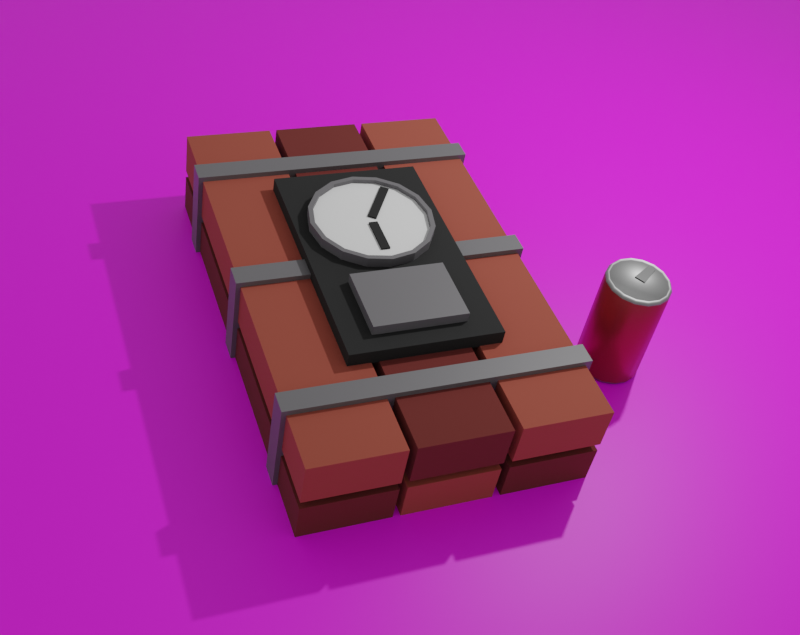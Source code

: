 # Source: thumbnail.blend  (saved by Blender 2.80.74; exported with 4.5.12 LTS)
import bpy
from mathutils import Matrix  # noqa: F401  (used for matrix-valued properties, if any)

bpy.ops.wm.read_factory_settings(use_empty=True)
scene = bpy.context.scene
scene.name = 'Scene'

# ---- collections
col_collection = bpy.data.collections.new('Collection'); scene.collection.children.link(col_collection)

# ---- images (referenced by path relative to the original .blend; pixels are not part of the script)
import os
ASSET_DIR = os.environ.get("B2B_ASSET_DIR", "")  # directory of the original .blend (textures are referenced by path, not embedded)
HERE = os.path.dirname(os.path.abspath(__file__))  # packed textures are extracted next to this script under _unpacked/

def load_image(name, relpath, width, height, colorspace="sRGB"):
    """Load a texture the original file referenced (path relative to the .blend, or extracted next to this script)."""
    p = next((c for c in (os.path.join(HERE, relpath), os.path.join(ASSET_DIR, relpath)) if relpath and os.path.exists(c)), "")
    if p:
        img = bpy.data.images.load(p, check_existing=True)
        img.name = name
    else:  # same state as the original file: an image datablock whose file is absent (Cycles renders it pink)
        img = bpy.data.images.new(name, width, height)
        img.source = "FILE"
        img.filepath = "//" + (relpath or name)
    img.colorspace_settings.name = colorspace
    return img
img_diff = load_image('Diff', '', 1024, 1024, 'sRGB')

# ---- materials (node trees are filled in below, after node groups)
mat_material_001 = bpy.data.materials.new('Material.001')
mat_material_001.use_transparent_shadow = False
mat_material_002 = bpy.data.materials.new('Material.002')
mat_material_002.use_transparent_shadow = False
mat_material_003 = bpy.data.materials.new('Material.003')
mat_material_003.use_transparent_shadow = False
mat_material_004 = bpy.data.materials.new('Material.004')
mat_material_004.use_transparent_shadow = False
mat_material_005 = bpy.data.materials.new('Material.005')
mat_material_005.use_transparent_shadow = False
mat_mat_1 = bpy.data.materials.new('Mat 1')
mat_mat_1.alpha_threshold = 0.0
mat_mat_1.use_transparent_shadow = False
mat_mat_1.diffuse_color = (0.281, 0.281, 0.281, 1.0)
mat_mat_1.roughness = 0.5
mat_mat_2 = bpy.data.materials.new('Mat 2')
mat_mat_2.alpha_threshold = 0.0
mat_mat_2.use_transparent_shadow = False
mat_mat_2.diffuse_color = (0.3424, 0.02971, 0.03982, 1.0)
mat_mat_2.roughness = 0.5
mat_mat_3 = bpy.data.materials.new('Mat 3')
mat_mat_3.alpha_threshold = 0.0
mat_mat_3.use_transparent_shadow = False
mat_mat_3.diffuse_color = (0.1193, 0.1193, 0.1193, 1.0)
mat_mat_3.roughness = 0.5
mat_material_006 = bpy.data.materials.new('Material.006')
mat_material_006.use_transparent_shadow = False

# ---- material node trees
mat_material_001.use_nodes = True; mat_material_001.node_tree.nodes.clear()
_N = mat_material_001.node_tree.nodes; _L = mat_material_001.node_tree.links
n0 = _N.new('ShaderNodeOutputMaterial'); n0.name = 'Material Output'; n0.location = (300, 300)
n1 = _N.new('ShaderNodeBsdfPrincipled'); n1.name = 'Principled BSDF'; n1.location = (10, 300)
n1.distribution = 'GGX'
n1.subsurface_method = 'BURLEY'
n1.inputs[0].default_value = (0.3278, 0.06663, 0.04374, 1.0)
n1.inputs[2].default_value = 1.0
n1.inputs[3].default_value = 1.45
n1.inputs[27].default_value = (0.0, 0.0, 0.0, 1.0)
n1.inputs[28].default_value = 1.0
_L.new(n1.outputs[0], n0.inputs[0])
n0.is_active_output = True
mat_material_002.use_nodes = True; mat_material_002.node_tree.nodes.clear()
_N = mat_material_002.node_tree.nodes; _L = mat_material_002.node_tree.links
n0 = _N.new('ShaderNodeOutputMaterial'); n0.name = 'Material Output'; n0.location = (300, 300)
n1 = _N.new('ShaderNodeBsdfPrincipled'); n1.name = 'Principled BSDF'; n1.location = (10, 300)
n1.distribution = 'GGX'
n1.subsurface_method = 'BURLEY'
n1.inputs[0].default_value = (0.1384, 0.02122, 0.01764, 1.0)
n1.inputs[2].default_value = 1.0
n1.inputs[3].default_value = 1.45
n1.inputs[27].default_value = (0.0, 0.0, 0.0, 1.0)
n1.inputs[28].default_value = 1.0
_L.new(n1.outputs[0], n0.inputs[0])
n0.is_active_output = True
mat_material_003.use_nodes = True; mat_material_003.node_tree.nodes.clear()
_N = mat_material_003.node_tree.nodes; _L = mat_material_003.node_tree.links
n0 = _N.new('ShaderNodeOutputMaterial'); n0.name = 'Material Output'; n0.location = (300, 300)
n1 = _N.new('ShaderNodeBsdfPrincipled'); n1.name = 'Principled BSDF'; n1.location = (10, 300)
n1.distribution = 'GGX'
n1.subsurface_method = 'BURLEY'
n1.inputs[0].default_value = (0.1301, 0.1248, 0.1329, 1.0)
n1.inputs[3].default_value = 1.45
n1.inputs[27].default_value = (0.0, 0.0, 0.0, 1.0)
n1.inputs[28].default_value = 1.0
_L.new(n1.outputs[0], n0.inputs[0])
n0.is_active_output = True
mat_material_004.use_nodes = True; mat_material_004.node_tree.nodes.clear()
_N = mat_material_004.node_tree.nodes; _L = mat_material_004.node_tree.links
n0 = _N.new('ShaderNodeOutputMaterial'); n0.name = 'Material Output'; n0.location = (300, 300)
n1 = _N.new('ShaderNodeBsdfPrincipled'); n1.name = 'Principled BSDF'; n1.location = (10, 300)
n1.distribution = 'GGX'
n1.subsurface_method = 'BURLEY'
n1.inputs[0].default_value = (0.01229, 0.01229, 0.01229, 1.0)
n1.inputs[2].default_value = 0.9
n1.inputs[3].default_value = 1.45
n1.inputs[27].default_value = (0.0, 0.0, 0.0, 1.0)
n1.inputs[28].default_value = 1.0
_L.new(n1.outputs[0], n0.inputs[0])
n0.is_active_output = True
mat_material_005.use_nodes = True; mat_material_005.node_tree.nodes.clear()
_N = mat_material_005.node_tree.nodes; _L = mat_material_005.node_tree.links
n0 = _N.new('ShaderNodeOutputMaterial'); n0.name = 'Material Output'; n0.location = (300, 300)
n1 = _N.new('ShaderNodeBsdfPrincipled'); n1.name = 'Principled BSDF'; n1.location = (10, 300)
n1.distribution = 'GGX'
n1.subsurface_method = 'BURLEY'
n1.inputs[0].default_value = (0.7991, 0.7991, 0.7991, 1.0)
n1.inputs[3].default_value = 1.45
n1.inputs[27].default_value = (0.0, 0.0, 0.0, 1.0)
n1.inputs[28].default_value = 1.0
_L.new(n1.outputs[0], n0.inputs[0])
n0.is_active_output = True
mat_mat_1.use_nodes = True; mat_mat_1.node_tree.nodes.clear()
_N = mat_mat_1.node_tree.nodes; _L = mat_mat_1.node_tree.links
n0 = _N.new('ShaderNodeOutputMaterial'); n0.name = 'Material Output'; n0.location = (300, 300)
n1 = _N.new('ShaderNodeBsdfPrincipled'); n1.name = 'Principled BSDF'; n1.location = (10, 300)
n1.distribution = 'GGX'
n1.subsurface_method = 'BURLEY'
n1.inputs[0].default_value = (0.281, 0.281, 0.281, 1.0)
n1.inputs[1].default_value = 0.9
n1.inputs[3].default_value = 1.45
n1.inputs[27].default_value = (0.0, 0.0, 0.0, 1.0)
n1.inputs[28].default_value = 1.0
_L.new(n1.outputs[0], n0.inputs[0])
n0.is_active_output = True
mat_mat_2.use_nodes = True; mat_mat_2.node_tree.nodes.clear()
_N = mat_mat_2.node_tree.nodes; _L = mat_mat_2.node_tree.links
n0 = _N.new('ShaderNodeOutputMaterial'); n0.name = 'Material Output'; n0.location = (300, 300)
n1 = _N.new('ShaderNodeBsdfPrincipled'); n1.name = 'Principled BSDF'; n1.location = (10, 300)
n1.distribution = 'GGX'
n1.subsurface_method = 'BURLEY'
n1.inputs[0].default_value = (0.3424, 0.02971, 0.03982, 1.0)
n1.inputs[1].default_value = 0.5
n1.inputs[2].default_value = 0.35
n1.inputs[3].default_value = 1.45
n1.inputs[27].default_value = (0.0, 0.0, 0.0, 1.0)
n1.inputs[28].default_value = 1.0
_L.new(n1.outputs[0], n0.inputs[0])
n0.is_active_output = True
mat_mat_3.use_nodes = True; mat_mat_3.node_tree.nodes.clear()
_N = mat_mat_3.node_tree.nodes; _L = mat_mat_3.node_tree.links
n0 = _N.new('ShaderNodeOutputMaterial'); n0.name = 'Material Output'; n0.location = (300, 300)
n1 = _N.new('ShaderNodeBsdfPrincipled'); n1.name = 'Principled BSDF'; n1.location = (10, 300)
n1.distribution = 'GGX'
n1.subsurface_method = 'BURLEY'
n1.inputs[0].default_value = (0.1193, 0.1193, 0.1193, 1.0)
n1.inputs[1].default_value = 0.8
n1.inputs[2].default_value = 0.4
n1.inputs[3].default_value = 1.45
n1.inputs[27].default_value = (0.0, 0.0, 0.0, 1.0)
n1.inputs[28].default_value = 1.0
_L.new(n1.outputs[0], n0.inputs[0])
n0.is_active_output = True
mat_material_006.use_nodes = True; mat_material_006.node_tree.nodes.clear()
_N = mat_material_006.node_tree.nodes; _L = mat_material_006.node_tree.links
n0 = _N.new('ShaderNodeOutputMaterial'); n0.name = 'Material Output'; n0.location = (300, 300)
n1 = _N.new('ShaderNodeBsdfPrincipled'); n1.name = 'Principled BSDF'; n1.location = (10, 300)
n1.distribution = 'GGX'
n1.subsurface_method = 'BURLEY'
n1.inputs[3].default_value = 1.45
n1.inputs[27].default_value = (0.0, 0.0, 0.0, 1.0)
n1.inputs[28].default_value = 1.0
n2 = _N.new('ShaderNodeTexImage'); n2.name = 'Image Texture'; n2.location = (-280, 280)
n2.image = img_diff
_L.new(n1.outputs[0], n0.inputs[0])
_L.new(n2.outputs[0], n1.inputs[0])
n0.is_active_output = True

# ---- world
world_world = bpy.data.worlds.new('World'); scene.world = world_world
world_world.use_nodes = True; world_world.node_tree.nodes.clear()
_N = world_world.node_tree.nodes; _L = world_world.node_tree.links
n0 = _N.new('ShaderNodeOutputWorld'); n0.name = 'World Output'; n0.location = (300, 300)
n1 = _N.new('ShaderNodeBackground'); n1.name = 'Background'; n1.location = (10, 300)
n1.inputs[0].default_value = (0.3931, 0.3931, 0.3931, 1.0)
_L.new(n1.outputs[0], n0.inputs[0])
n0.is_active_output = True
world_world.color = (0.05088, 0.05088, 0.05088)
world_world.use_sun_shadow = False
world_world.sun_shadow_jitter_overblur = 0.0

# ---- cameras
cam_camera = bpy.data.cameras.new('Camera')
cam_camera.clip_end = 100.0
cam_camera.lens = 50.0
cam_camera.ortho_scale = 7.314

# ---- lights
light_light = bpy.data.lights.new('Light', 'POINT')
light_light.transmission_factor = 0.0
light_light.energy = 1000.0
light_light.shadow_soft_size = 0.1
light_light.shadow_maximum_resolution = 0.006
light_light.use_absolute_resolution = True

# ---- meshes
me_cube_001 = bpy.data.meshes.new('Cube.001')
me_cube_001.from_pydata([(-3.178, -1.001, -2.404), (-3.178, -1.001, -0.4041), (-3.178, 0.9993, -2.404), (-3.178, 0.9993, -0.4041), (-1.178, -1.001, -2.404), (-1.178, -1.001, -0.4041), (-1.178, 0.9993, -2.404), (-1.178, 0.9993, -0.4041), (-1.012, -1.001, -2.404), (-1.012, -1.001, -0.4041), (-1.012, 0.9993, -2.404), (-1.012, 0.9993, -0.4041), (0.9884, -1.001, -2.404), (0.9884, -1.001, -0.4041), (0.9884, 0.9993, -2.404), (0.9884, 0.9993, -0.4041), (1.172, -1.001, -2.404), (1.172, -1.001, -0.4041), (1.172, 0.9993, -2.404), (1.172, 0.9993, -0.4041), (3.172, -1.001, -2.404), (3.172, -1.001, -0.4041), (3.172, 0.9993, -2.404), (3.172, 0.9993, -0.4041), (-3.178, -1.001, -0.009279), (-3.178, -1.001, 1.991), (-3.178, 0.9993, -0.009279), (-3.178, 0.9993, 1.991), (-1.178, -1.001, -0.009279), (-1.178, -1.001, 1.991), (-1.178, 0.9993, -0.009279), (-1.178, 0.9993, 1.991), (-1.012, -1.001, -0.009279), (-1.012, -1.001, 1.991), (-1.012, 0.9993, -0.009279), (-1.012, 0.9993, 1.991), (0.9884, -1.001, -0.009279), (0.9884, -1.001, 1.991), (0.9884, 0.9993, -0.009279), (0.9884, 0.9993, 1.991), (1.172, -1.001, -0.009279), (1.172, -1.001, 1.991), (1.172, 0.9993, -0.009279), (1.172, 0.9993, 1.991), (3.172, -1.001, -0.009279), (3.172, -1.001, 1.991), (3.172, 0.9993, -0.009279), (3.172, 0.9993, 1.991), (-3.28, -0.7463, 2.242), (-3.28, -0.7463, -2.552), (-3.28, -0.6504, 2.242), (-3.28, -0.6504, -2.552), (3.29, -0.7463, 2.242), (3.29, -0.7463, -2.552), (3.29, -0.6504, 2.242), (3.29, -0.6504, -2.552), (-3.28, -0.04635, 2.242), (-3.28, -0.04635, -2.552), (-3.28, 0.04953, 2.242), (-3.28, 0.04953, -2.552), (3.29, -0.04635, 2.242), (3.29, -0.04635, -2.552), (3.29, 0.04953, 2.242), (3.29, 0.04953, -2.552), (-3.28, 0.654, 2.242), (-3.28, 0.654, -2.552), (-3.28, 0.7498, 2.242), (-3.28, 0.7498, -2.552), (3.29, 0.654, 2.242), (3.29, 0.654, -2.552), (3.29, 0.7498, 2.242), (3.29, 0.7498, -2.552), (-1.688, -0.5543, 1.951), (-1.688, -0.5543, 2.625), (-1.688, 0.553, 1.951), (-1.688, 0.553, 2.625), (1.682, -0.5543, 1.951), (1.682, -0.5543, 2.625), (1.682, 0.553, 1.951), (1.682, 0.553, 2.625), (-0.007533, 0.4607, 2.516), (-0.5453, 0.4393, 2.516), (-1.001, 0.3784, 2.516), (-1.306, 0.2872, 2.516), (-1.413, 0.1797, 2.516), (-1.306, 0.07212, 2.516), (-1.001, -0.01906, 2.516), (-0.5453, -0.07998, 2.516), (-0.007534, -0.1014, 2.516), (0.5302, -0.07998, 2.516), (0.9861, -0.01906, 2.516), (1.291, 0.07212, 2.516), (1.398, 0.1797, 2.516), (1.291, 0.2872, 2.516), (0.9861, 0.3784, 2.516), (0.5302, 0.4393, 2.516), (-0.007533, 0.4607, 3.093), (-0.5453, 0.4393, 3.093), (-1.001, 0.3784, 3.093), (-1.306, 0.2872, 3.093), (-1.413, 0.1797, 3.093), (-1.306, 0.07212, 3.093), (-1.001, -0.01906, 3.093), (-0.5453, -0.07998, 3.093), (-0.007534, -0.1014, 3.093), (0.5302, -0.07998, 3.093), (0.9861, -0.01906, 3.093), (1.291, 0.07212, 3.093), (1.398, 0.1797, 3.093), (1.291, 0.2872, 3.093), (0.9861, 0.3784, 3.093), (0.5302, 0.4393, 3.093), (-0.007533, 0.4394, 3.093), (-0.5045, 0.4196, 3.093), (-0.9258, 0.3633, 3.093), (-1.207, 0.2791, 3.093), (-1.306, 0.1797, 3.093), (-1.207, 0.08027, 3.093), (-0.9258, -0.00399, 3.093), (-0.5045, -0.06029, 3.093), (-0.007534, -0.08006, 3.093), (0.4894, -0.06029, 3.093), (0.9107, -0.00399, 3.093), (1.192, 0.08027, 3.093), (1.291, 0.1797, 3.093), (1.192, 0.2791, 3.093), (0.9107, 0.3633, 3.093), (0.4894, 0.4196, 3.093), (-0.007533, 0.4394, 2.897), (-0.5045, 0.4196, 2.897), (-0.9258, 0.3633, 2.897), (-1.207, 0.2791, 2.897), (-1.306, 0.1797, 2.897), (-1.207, 0.08027, 2.897), (-0.9258, -0.00399, 2.897), (-0.5045, -0.06029, 2.897), (-0.007534, -0.08006, 2.897), (0.4894, -0.06029, 2.897), (0.9107, -0.00399, 2.897), (1.192, 0.08027, 2.897), (1.291, 0.1797, 2.897), (1.192, 0.2791, 2.897), (0.9107, 0.3633, 2.897), (0.4894, 0.4196, 2.897), (-1.069, -0.4674, 2.465), (-1.069, -0.4674, 3.084), (-1.069, -0.1577, 2.465), (-1.069, -0.1577, 3.084), (1.013, -0.4674, 2.465), (1.013, -0.4674, 3.084), (1.013, -0.1577, 2.465), (1.013, -0.1577, 3.084), (-0.1153, -0.01791, 2.882), (-0.1153, -0.01791, 2.982), (-0.1153, 0.1561, 2.882), (-0.1153, 0.1561, 2.982), (0.08468, -0.01791, 2.882), (0.08468, -0.01791, 2.982), (0.08468, 0.1561, 2.882), (0.08468, 0.1561, 2.982), (-0.06541, 0.2014, 2.879), (-0.06541, 0.2014, 2.979), (0.5502, 0.3891, 2.879), (0.5502, 0.3891, 2.979), (0.1018, 0.1795, 2.879), (0.1018, 0.1795, 2.979), (0.7174, 0.3672, 2.879), (0.7174, 0.3672, 2.979)], [], [(0, 1, 3, 2), (2, 3, 7, 6), (6, 7, 5, 4), (4, 5, 1, 0), (2, 6, 4, 0), (7, 3, 1, 5), (8, 9, 11, 10), (10, 11, 15, 14), (14, 15, 13, 12), (12, 13, 9, 8), (10, 14, 12, 8), (15, 11, 9, 13), (16, 17, 19, 18), (18, 19, 23, 22), (22, 23, 21, 20), (20, 21, 17, 16), (18, 22, 20, 16), (23, 19, 17, 21), (24, 25, 27, 26), (26, 27, 31, 30), (30, 31, 29, 28), (28, 29, 25, 24), (26, 30, 28, 24), (31, 27, 25, 29), (32, 33, 35, 34), (34, 35, 39, 38), (38, 39, 37, 36), (36, 37, 33, 32), (34, 38, 36, 32), (39, 35, 33, 37), (40, 41, 43, 42), (42, 43, 47, 46), (46, 47, 45, 44), (44, 45, 41, 40), (42, 46, 44, 40), (47, 43, 41, 45), (48, 50, 51, 49), (50, 54, 55, 51), (54, 52, 53, 55), (52, 48, 49, 53), (50, 48, 52, 54), (55, 53, 49, 51), (56, 58, 59, 57), (58, 62, 63, 59), (62, 60, 61, 63), (60, 56, 57, 61), (58, 56, 60, 62), (63, 61, 57, 59), (64, 66, 67, 65), (66, 70, 71, 67), (70, 68, 69, 71), (68, 64, 65, 69), (66, 64, 68, 70), (71, 69, 65, 67), (72, 73, 75, 74), (74, 75, 79, 78), (78, 79, 77, 76), (76, 77, 73, 72), (74, 78, 76, 72), (79, 75, 73, 77), (84, 100, 99, 83), (92, 108, 107, 91), (85, 101, 100, 84), (93, 109, 108, 92), (86, 102, 101, 85), (94, 110, 109, 93), (87, 103, 102, 86), (95, 111, 110, 94), (88, 104, 103, 87), (81, 97, 96, 80), (80, 96, 111, 95), (89, 105, 104, 88), (82, 98, 97, 81), (90, 106, 105, 89), (83, 99, 98, 82), (91, 107, 106, 90), (99, 115, 114, 98), (107, 123, 122, 106), (100, 116, 115, 99), (108, 124, 123, 107), (101, 117, 116, 100), (109, 125, 124, 108), (102, 118, 117, 101), (110, 126, 125, 109), (103, 119, 118, 102), (111, 127, 126, 110), (104, 120, 119, 103), (97, 113, 112, 96), (96, 112, 127, 111), (105, 121, 120, 104), (98, 114, 113, 97), (106, 122, 121, 105), (120, 136, 135, 119), (113, 129, 128, 112), (112, 128, 143, 127), (121, 137, 136, 120), (114, 130, 129, 113), (122, 138, 137, 121), (115, 131, 130, 114), (123, 139, 138, 122), (116, 132, 131, 115), (124, 140, 139, 123), (117, 133, 132, 116), (125, 141, 140, 124), (118, 134, 133, 117), (126, 142, 141, 125), (119, 135, 134, 118), (127, 143, 142, 126), (129, 130, 131, 132, 133, 134, 135, 136, 137, 138, 139, 140, 141, 142, 143, 128), (144, 145, 147, 146), (146, 147, 151, 150), (150, 151, 149, 148), (148, 149, 145, 144), (146, 150, 148, 144), (151, 147, 145, 149), (152, 153, 155, 154), (154, 155, 159, 158), (158, 159, 157, 156), (156, 157, 153, 152), (154, 158, 156, 152), (159, 155, 153, 157), (160, 161, 163, 162), (162, 163, 167, 166), (166, 167, 165, 164), (164, 165, 161, 160), (162, 166, 164, 160), (167, 163, 161, 165)])
me_cube_001.polygons.foreach_set('material_index', [1, 1, 1, 1, 1, 1, 0, 0, 0, 0, 0, 0, 1, 1, 1, 1, 1, 1, 0, 0, 0, 0, 0, 0, 1, 1, 1, 1, 1, 1, 0, 0, 0, 0, 0, 0, 2, 2, 2, 2, 2, 2, 2, 2, 2, 2, 2, 2, 2, 2, 2, 2, 2, 2, 3, 3, 3, 3, 3, 3, 2, 2, 2, 2, 2, 2, 2, 2, 2, 2, 2, 2, 2, 2, 2, 2, 2, 2, 2, 2, 2, 2, 2, 2, 2, 2, 2, 2, 2, 2, 2, 2, 2, 2, 2, 2, 2, 2, 2, 2, 2, 2, 2, 2, 2, 2, 2, 2, 4, 2, 2, 2, 2, 2, 2, 3, 3, 3, 3, 3, 3, 3, 3, 3, 3, 3, 3])
me_cube_001.materials.append(mat_material_001)
me_cube_001.materials.append(mat_material_002)
me_cube_001.materials.append(mat_material_003)
me_cube_001.materials.append(mat_material_004)
me_cube_001.materials.append(mat_material_005)
me_cube_001.use_remesh_preserve_volume = False
me_cube_001.use_remesh_preserve_attributes = False
me_cube_001.use_mirror_vertex_groups = False
me_cube_001.update()
me_cylinder = bpy.data.meshes.new('Cylinder')
me_cylinder.from_pydata([(7.615e-08, 0.3195, -0.4383), (7.615e-08, 0.3195, 0.5526), (0.1167, 0.2963, -0.4383), (0.1167, 0.2963, 0.5526), (0.2155, 0.2302, -0.4383), (0.2155, 0.2302, 0.5526), (0.2816, 0.1313, -0.4383), (0.2816, 0.1313, 0.5526), (0.3048, 0.01466, -0.4383), (0.3048, 0.01466, 0.5526), (0.2816, -0.102, -0.4383), (0.2816, -0.102, 0.5526), (0.2155, -0.2009, -0.4383), (0.2155, -0.2009, 0.5526), (0.1167, -0.267, -0.4383), (0.1167, -0.267, 0.5526), (1.222e-07, -0.2902, -0.4383), (1.222e-07, -0.2902, 0.5526), (-0.1167, -0.267, -0.4383), (-0.1167, -0.267, 0.5526), (-0.2155, -0.2009, -0.4383), (-0.2155, -0.2009, 0.5526), (-0.2816, -0.102, -0.4383), (-0.2816, -0.102, 0.5526), (-0.3048, 0.01466, -0.4383), (-0.3048, 0.01466, 0.5526), (-0.2816, 0.1313, -0.4383), (-0.2816, 0.1313, 0.5526), (-0.2155, 0.2302, -0.4383), (-0.2155, 0.2302, 0.5526), (-0.1167, 0.2963, -0.4383), (-0.1167, 0.2963, 0.5526), (7.715e-08, 0.2926, 0.5878), (0.1064, 0.2715, 0.5878), (0.1965, 0.2112, 0.5878), (0.2568, 0.121, 0.5878), (0.2779, 0.01466, 0.5878), (0.2568, -0.0917, 0.5878), (0.1965, -0.1819, 0.5878), (0.1064, -0.2421, 0.5878), (1.191e-07, -0.2633, 0.5878), (-0.1064, -0.2421, 0.5878), (-0.1965, -0.1819, 0.5878), (-0.2568, -0.0917, 0.5878), (-0.2779, 0.01466, 0.5878), (-0.2568, 0.121, 0.5878), (-0.1965, 0.2112, 0.5878), (-0.1064, 0.2715, 0.5878), (7.824e-08, 0.2817, 0.5687), (0.1022, 0.2614, 0.5687), (0.1888, 0.2035, 0.5687), (0.2467, 0.1169, 0.5687), (0.2671, 0.01466, 0.5687), (0.2467, -0.08754, 0.5687), (0.1888, -0.1742, 0.5687), (0.1022, -0.2321, 0.5687), (1.186e-07, -0.2524, 0.5687), (-0.1022, -0.2321, 0.5687), (-0.1888, -0.1742, 0.5687), (-0.2467, -0.08754, 0.5687), (-0.2671, 0.01466, 0.5687), (-0.2467, 0.1169, 0.5687), (-0.1888, 0.2035, 0.5687), (-0.1022, 0.2614, 0.5687), (7.671e-08, 0.3043, -0.4657), (0.1108, 0.2822, -0.4657), (0.2048, 0.2194, -0.4657), (0.2676, 0.1255, -0.4657), (0.2896, 0.01466, -0.4657), (0.2676, -0.09617, -0.4657), (0.2048, -0.1901, -0.4657), (0.1108, -0.2529, -0.4657), (1.204e-07, -0.275, -0.4657), (-0.1108, -0.2529, -0.4657), (-0.2048, -0.1901, -0.4657), (-0.2676, -0.09617, -0.4657), (-0.2896, 0.01466, -0.4657), (-0.2676, 0.1255, -0.4657), (-0.2048, 0.2194, -0.4657), (-0.1108, 0.2822, -0.4657), (7.758e-08, 0.2832, -0.4468), (0.1028, 0.2627, -0.4468), (0.1899, 0.2045, -0.4468), (0.2481, 0.1174, -0.4468), (0.2685, 0.01466, -0.4468), (0.2481, -0.0881, -0.4468), (0.1899, -0.1752, -0.4468), (0.1028, -0.2334, -0.4468), (1.181e-07, -0.2539, -0.4468), (-0.1028, -0.2334, -0.4468), (-0.1899, -0.1752, -0.4468), (-0.2481, -0.0881, -0.4468), (-0.2685, 0.01466, -0.4468), (-0.2481, 0.1174, -0.4468), (-0.1899, 0.2045, -0.4468), (-0.1028, 0.2627, -0.4468), (-0.04981, 0.02616, 0.5651), (-0.04981, 0.02616, 0.5794), (-0.03557, 0.2498, 0.5651), (-0.03557, 0.2498, 0.5794), (0.04981, 0.02616, 0.5651), (0.04981, 0.02616, 0.5794), (0.03557, 0.2498, 0.5651), (0.03557, 0.2498, 0.5794)], [], [(0, 1, 3, 2), (2, 3, 5, 4), (4, 5, 7, 6), (6, 7, 9, 8), (8, 9, 11, 10), (10, 11, 13, 12), (12, 13, 15, 14), (14, 15, 17, 16), (16, 17, 19, 18), (18, 19, 21, 20), (20, 21, 23, 22), (22, 23, 25, 24), (24, 25, 27, 26), (26, 27, 29, 28), (7, 5, 34, 35), (28, 29, 31, 30), (30, 31, 1, 0), (10, 12, 70, 69), (45, 44, 60, 61), (17, 15, 39, 40), (3, 1, 32, 33), (27, 25, 44, 45), (13, 11, 37, 38), (23, 21, 42, 43), (1, 31, 47, 32), (9, 7, 35, 36), (19, 17, 40, 41), (29, 27, 45, 46), (5, 3, 33, 34), (15, 13, 38, 39), (25, 23, 43, 44), (11, 9, 36, 37), (21, 19, 41, 42), (31, 29, 46, 47), (49, 48, 63, 62, 61, 60, 59, 58, 57, 56, 55, 54, 53, 52, 51, 50), (38, 37, 53, 54), (46, 45, 61, 62), (39, 38, 54, 55), (47, 46, 62, 63), (40, 39, 55, 56), (33, 32, 48, 49), (32, 47, 63, 48), (41, 40, 56, 57), (34, 33, 49, 50), (42, 41, 57, 58), (35, 34, 50, 51), (43, 42, 58, 59), (36, 35, 51, 52), (44, 43, 59, 60), (37, 36, 52, 53), (71, 72, 88, 87), (20, 22, 75, 74), (30, 0, 64, 79), (6, 8, 68, 67), (16, 18, 73, 72), (26, 28, 78, 77), (2, 4, 66, 65), (12, 14, 71, 70), (22, 24, 76, 75), (8, 10, 69, 68), (18, 20, 74, 73), (28, 30, 79, 78), (4, 6, 67, 66), (14, 16, 72, 71), (0, 2, 65, 64), (24, 26, 77, 76), (80, 81, 82, 83, 84, 85, 86, 87, 88, 89, 90, 91, 92, 93, 94, 95), (64, 65, 81, 80), (79, 64, 80, 95), (72, 73, 89, 88), (65, 66, 82, 81), (73, 74, 90, 89), (66, 67, 83, 82), (74, 75, 91, 90), (67, 68, 84, 83), (75, 76, 92, 91), (68, 69, 85, 84), (76, 77, 93, 92), (69, 70, 86, 85), (77, 78, 94, 93), (70, 71, 87, 86), (78, 79, 95, 94), (96, 97, 99, 98), (98, 99, 103, 102), (102, 103, 101, 100), (100, 101, 97, 96), (98, 102, 100, 96), (103, 99, 97, 101)])
me_cylinder.polygons.foreach_set('use_smooth', [1, 1, 1, 1, 1, 1, 1, 1, 1, 1, 1, 1, 1, 1, 1, 1, 1, 1, 1, 1, 1, 1, 1, 1, 1, 1, 1, 1, 1, 1, 1, 1, 1, 1, 1, 1, 1, 1, 1, 1, 1, 1, 1, 1, 1, 1, 1, 1, 1, 1, 1, 1, 1, 1, 1, 1, 1, 1, 1, 1, 1, 1, 1, 1, 1, 1, 1, 1, 1, 1, 1, 1, 1, 1, 1, 1, 1, 1, 1, 1, 1, 1, 0, 0, 0, 0, 0, 0])
me_cylinder.polygons.foreach_set('material_index', [1, 1, 1, 1, 1, 1, 1, 1, 1, 1, 1, 1, 1, 1, 0, 1, 1, 0, 0, 0, 0, 0, 0, 0, 0, 0, 0, 0, 0, 0, 0, 0, 0, 0, 0, 0, 0, 0, 0, 0, 0, 0, 0, 0, 0, 0, 0, 0, 0, 0, 0, 0, 0, 0, 0, 0, 0, 0, 0, 0, 0, 0, 0, 0, 0, 0, 0, 0, 0, 0, 0, 0, 0, 0, 0, 0, 0, 0, 0, 0, 0, 0, 2, 2, 2, 2, 0, 2])
me_cylinder.materials.append(mat_mat_1)
me_cylinder.materials.append(mat_mat_2)
me_cylinder.materials.append(mat_mat_3)
me_cylinder.use_remesh_preserve_volume = False
me_cylinder.use_remesh_preserve_attributes = False
me_cylinder.use_mirror_vertex_groups = False
me_cylinder.update()
me_plane = bpy.data.meshes.new('Plane')
me_plane.from_pydata([(-1.0, -1.0, 0.0), (1.0, -1.0, 0.0), (-1.0, 1.0, 0.0), (1.0, 1.0, 0.0)], [], [(0, 1, 3, 2)])
_uv = me_plane.uv_layers.new(name='UVMap')
_uv.uv.foreach_set('vector', [1.49e-07, 1.0, 0.0, 1.49e-07, 1.0, 0.0, 1.0, 1.0])
me_plane.materials.append(mat_material_006)
me_plane.use_remesh_preserve_volume = False
me_plane.use_remesh_preserve_attributes = False
me_plane.use_mirror_vertex_groups = False
me_plane.update()

# ---- objects
ob_light = bpy.data.objects.new('Light', light_light)
ob_camera = bpy.data.objects.new('Camera', cam_camera)
ob_cube_001 = bpy.data.objects.new('Cube.001', me_cube_001)
ob_cylinder = bpy.data.objects.new('Cylinder', me_cylinder)
ob_plane = bpy.data.objects.new('Plane', me_plane)

# ---- transforms, parenting, visibility, modifiers, constraints
ob_light.location = (4.076, 1.005, 5.904)
ob_light.rotation_euler = (0.6503, 0.05522, 1.866)
ob_light.lock_rotations_4d = False
ob_light.empty_display_type = 'ARROWS'
ob_light.color = (0.0, 0.0, 0.0, 0.0)
ob_light.lineart.crease_threshold = 0.0
ob_camera.location = (-3.241, -6.557, 7.212)
ob_camera.rotation_euler = (0.7978, -0.1561, -0.3435)
ob_camera.lock_rotations_4d = False
ob_camera.empty_display_type = 'ARROWS'
ob_camera.color = (0.0, 0.0, 0.0, 0.0)
ob_camera.display_type = 'WIRE'
ob_camera.lineart.crease_threshold = 0.0
ob_cube_001.location = (0.0, 0.0, 0.4485)
ob_cube_001.scale = (0.4033, 2.016, 0.2016)
ob_cube_001.lineart.crease_threshold = 0.0
ob_cylinder.location = (2.087, -0.8248, 0.4712)
ob_cylinder.rotation_euler = (0.0, -0.0, -0.9983)
ob_cylinder.lineart.crease_threshold = 0.0
ob_plane.location = (0.0, 0.0, 0.0)
ob_plane.scale = (9.362, 9.362, 9.362)
ob_plane.lineart.crease_threshold = 0.0

# ---- collection membership
col_collection.objects.link(ob_light)
col_collection.objects.link(ob_camera)
col_collection.objects.link(ob_cube_001)
col_collection.objects.link(ob_cylinder)
col_collection.objects.link(ob_plane)

# ---- scene / render settings (as saved in the file)
scene.camera = ob_camera
scene.frame_start = 1; scene.frame_end = 250; scene.frame_set(1)
scene.render.engine = 'BLENDER_EEVEE_NEXT'
scene.render.resolution_x = 630
scene.render.resolution_y = 500
scene.render.use_motion_blur = True
scene.cycles.use_denoising = False
scene.cycles.samples = 128
scene.cycles.sampling_pattern = 'TABULATED_SOBOL'
scene.cycles.use_adaptive_sampling = False
scene.cycles.use_light_tree = False
scene.eevee.use_volumetric_shadows = True
scene.eevee.use_gtao = True
scene.eevee.use_raytracing = True
scene.view_settings.view_transform = 'Filmic'
bpy.context.view_layer.update()
